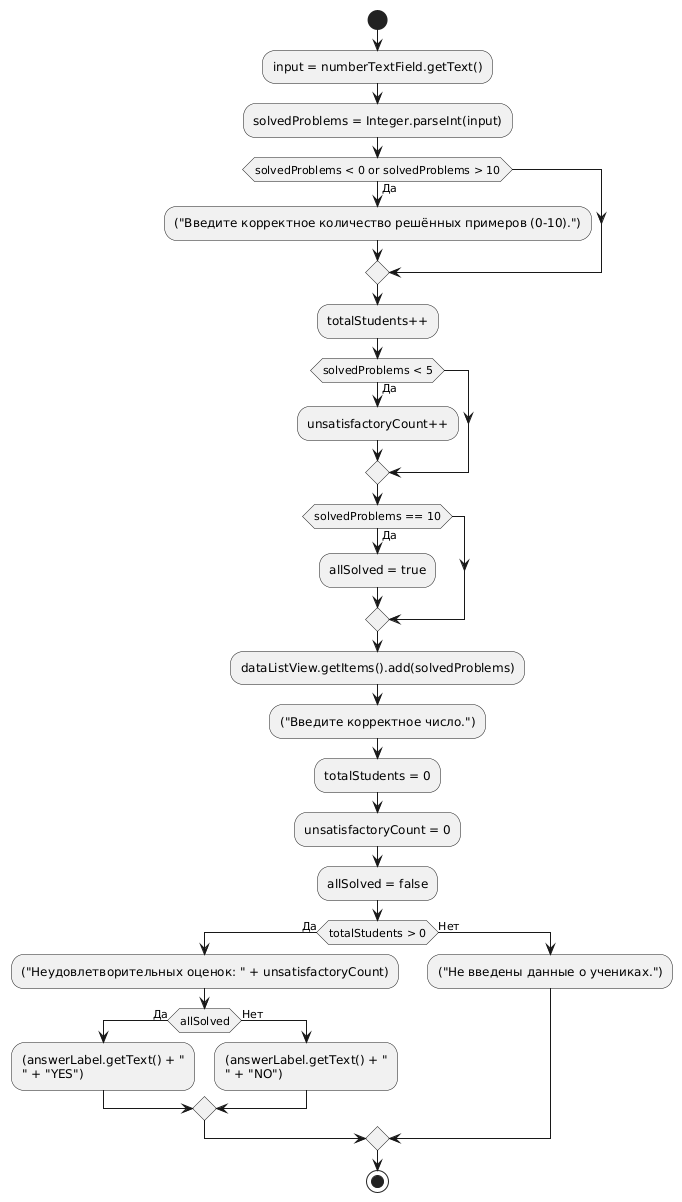

The diagram above was rendered by PlantUML. Its source (embedded in the PNG):
@startuml
start
:input = numberTextField.getText();
  :solvedProblems = Integer.parseInt(input);
  if (solvedProblems < 0 or solvedProblems > 10) then (Да)
    :("Введите корректное количество решённых примеров (0-10).");
  endif
    :totalStudents++;
  if (solvedProblems < 5) then (Да)
    :unsatisfactoryCount++;
  endif
  if (solvedProblems == 10) then (Да)
    :allSolved = true;
  endif
  :dataListView.getItems().add(solvedProblems);
  :("Введите корректное число.");
:totalStudents = 0;
:unsatisfactoryCount = 0;
:allSolved = false;


if (totalStudents > 0) then (Да)
  :("Неудовлетворительных оценок: " + unsatisfactoryCount);
    if (allSolved) then (Да)
        :(answerLabel.getText() + "\n" + "YES");
    else (Нет)
        :(answerLabel.getText() + "\n" + "NO");
    endif
else (Нет)
    :("Не введены данные о учениках.");
endif
stop
@enduml